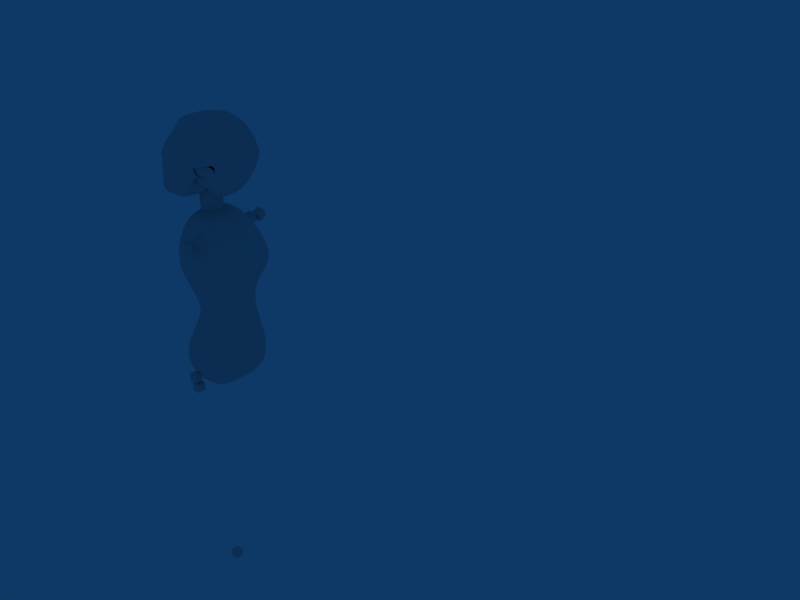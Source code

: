 # Source: body.blend  (saved by Blender 2.49.2; exported with 4.5.12 LTS)
import bpy
from mathutils import Matrix  # noqa: F401  (used for matrix-valued properties, if any)

bpy.ops.wm.read_factory_settings(use_empty=True)
scene = bpy.context.scene
scene.name = 'Scene'

# ---- collections
col_collection_1 = bpy.data.collections.new('Collection 1'); scene.collection.children.link(col_collection_1)

# ---- world
world_world = bpy.data.worlds.new('World'); scene.world = world_world
world_world.color = (0.05656, 0.2208, 0.4)
world_world.use_sun_shadow = False
world_world.sun_shadow_jitter_overblur = 0.0
world_world.cycles.sampling_method = 'MANUAL'
world_world.cycles.sample_map_resolution = 256

# ---- meshes
me_obj_body_nd = bpy.data.meshes.new('obj_body_nd')
me_obj_body_nd.from_pydata([(0.06991, 0.08349, -0.2795), (0.06991, -0.08349, -0.2795), (-0.06544, -0.08349, -0.3068), (-0.06544, 0.08349, -0.3068), (0.04418, 0.06887, 0.3068), (0.04418, -0.06887, 0.3068), (-0.06748, -0.06887, 0.3068), (-0.06748, 0.06887, 0.3068), (0.1351, -0.1369, 0.1176), (0.1351, 0.1369, 0.1176), (-0.0982, -0.1369, 0.1176), (-0.0982, 0.1369, 0.1176), (0.08802, -0.08783, -0.04324), (0.08802, 0.08599, -0.04324), (-0.05289, -0.08783, -0.04324), (-0.05289, 0.08599, -0.04324), (0.1022, -0.1234, -0.1582), (0.1022, 0.1234, -0.1582), (-0.1096, -0.1234, -0.1582), (-0.1096, 0.1234, -0.1582), (0.1022, -0.1234, -0.2114), (0.1022, 0.1234, -0.2114), (-0.1238, -0.1234, -0.2114), (-0.1238, 0.1234, -0.2114), (0.08349, -0.08674, -0.004938), (0.08349, 0.08536, -0.004938), (-0.05602, -0.08674, -0.004938), (-0.05602, 0.08536, -0.004938), (0.08844, -0.1057, 0.0611), (0.08844, 0.1049, 0.0611), (-0.08229, -0.1057, 0.0611), (-0.08229, 0.1049, 0.0611), (0.1352, -0.1347, 0.1561), (0.1352, 0.1347, 0.1561), (-0.1006, -0.1347, 0.1561), (-0.1006, 0.1347, 0.1561), (0.09495, -0.1315, 0.2106), (0.09495, 0.1315, 0.2106), (-0.09977, -0.1315, 0.2106), (-0.09977, 0.1315, 0.2106), (0.06176, -0.00167, -0.2795), (-0.06544, -0.00167, -0.3068), (0.03603, -0.001377, 0.3068), (-0.06748, -0.001377, 0.3068), (0.112, -0.002738, 0.1176), (-0.0982, -0.002738, 0.1176), (0.07988, -0.002659, -0.04324), (-0.05289, -0.002659, -0.04324), (0.09408, -0.002467, -0.1582), (-0.1096, -0.002467, -0.1582), (0.09408, -0.002467, -0.2114), (-0.1238, -0.002467, -0.2114), (0.07534, -0.002411, -0.004938), (-0.05602, -0.002411, -0.004938), (0.08029, -0.002479, 0.0611), (-0.08229, -0.002479, 0.0611), (0.1121, -0.002693, 0.1561), (-0.1006, -0.002693, 0.1561), (0.0868, -0.00263, 0.2106), (-0.09977, -0.00263, 0.2106)], [], [(16, 12, 14, 18), (13, 17, 19, 15), (1, 20, 22, 2), (20, 16, 18, 22), (17, 21, 23, 19), (21, 0, 3, 23), (12, 24, 26, 14), (25, 13, 15, 27), (24, 28, 30, 26), (28, 8, 10, 30), (9, 29, 31, 11), (29, 25, 27, 31), (8, 32, 34, 10), (33, 9, 11, 35), (32, 36, 38, 34), (36, 5, 6, 38), (4, 37, 39, 7), (37, 33, 35, 39), (0, 40, 41, 3), (40, 1, 2, 41), (7, 43, 42, 4), (43, 6, 5, 42), (13, 46, 48, 17), (46, 12, 16, 48), (14, 47, 49, 18), (47, 15, 19, 49), (40, 0, 21, 50), (50, 20, 1, 40), (17, 48, 50, 21), (48, 16, 20, 50), (22, 51, 41, 2), (51, 23, 3, 41), (18, 49, 51, 22), (49, 19, 23, 51), (25, 52, 46, 13), (52, 24, 12, 46), (26, 53, 47, 14), (53, 27, 15, 47), (29, 54, 52, 25), (54, 28, 24, 52), (9, 44, 54, 29), (44, 8, 28, 54), (30, 55, 53, 26), (55, 31, 27, 53), (10, 45, 55, 30), (45, 11, 31, 55), (33, 56, 44, 9), (56, 32, 8, 44), (34, 57, 45, 10), (57, 35, 11, 45), (37, 58, 56, 33), (58, 36, 32, 56), (4, 42, 58, 37), (42, 5, 36, 58), (38, 59, 57, 34), (59, 39, 35, 57), (6, 43, 59, 38), (43, 7, 39, 59)])
me_obj_body_nd.use_remesh_preserve_volume = False
me_obj_body_nd.use_remesh_preserve_attributes = False
me_obj_body_nd.use_mirror_vertex_groups = False
me_obj_body_nd.update()
me_head = bpy.data.meshes.new('head')
me_head.from_pydata([(0.1005, 0.1096, -0.4812), (0.1005, -0.1094, -0.4812), (-0.1186, -0.1094, -0.4812), (-0.1186, 0.1096, -0.4812), (0.06223, 0.1096, -0.2621), (0.06223, -0.1094, -0.2621), (-0.1186, -0.1094, -0.2621), (-0.1186, 0.1096, -0.2621), (-0.1186, 0.1096, -0.1268), (-0.1186, -0.1094, -0.1268), (0.1005, -0.1094, -0.1268), (0.1005, 0.1096, -0.1268), (0.2393, -0.1094, -0.1986), (0.2393, 0.1096, -0.1986), (0.3064, 0.1096, -0.1268), (0.3064, -0.1094, -0.1268), (0.3399, -0.1094, -0.04541), (0.3399, 0.1096, -0.04541), (0.3159, -0.1094, 0.03597), (0.3159, 0.1096, 0.03597), (0.359, 0.1096, 0.1891), (0.359, -0.1094, 0.1891), (0.3207, 0.1096, 0.3615), (0.3207, -0.1094, 0.3615), (0.2441, 0.1096, 0.4333), (0.2441, -0.1094, 0.4333), (0.1197, -0.1094, 0.4812), (0.1197, 0.1096, 0.4812), (0.01436, -0.1094, 0.4812), (0.01436, 0.1096, 0.4812), (-0.1101, 0.1096, 0.462), (-0.1101, -0.1094, 0.462), (-0.2346, -0.1094, 0.3902), (-0.2346, 0.1096, 0.3902), (-0.2872, 0.1096, 0.2753), (-0.2872, -0.1094, 0.2753), (-0.3159, 0.1096, 0.1173), (-0.3159, -0.1094, 0.1173), (-0.3159, 0.1096, 0.03818), (-0.3159, -0.1094, -0.04541), (-0.359, 0.1096, -0.2273), (-0.359, -0.1094, -0.2273), (-0.1771, 0.1096, -0.2177), (-0.1771, -0.1094, -0.2177), (-0.02393, 0.1096, -0.2177), (-0.02393, -0.1094, -0.2177), (0.1002, 0.1096, -0.12), (0.1002, -0.1094, -0.12), (0.1005, 0.2191, -0.09503), (0.2393, 0.2191, -0.08324), (0.3064, 0.2191, 0.009245), (0.3399, 0.2191, 0.007032), (0.3159, 0.2191, 0.03597), (0.359, 0.2191, 0.1891), (0.3207, 0.2191, 0.3246), (0.2441, 0.2191, 0.4062), (0.1197, 0.2191, 0.43), (0.01436, 0.2191, 0.43), (-0.1101, 0.2191, 0.3459), (-0.2346, 0.2191, 0.243), (-0.2872, 0.2191, 0.2308), (-0.3159, 0.2191, 0.1173), (-0.3159, 0.2191, -0.04541), (-0.359, 0.2191, -0.2273), (-0.1771, 0.2191, -0.2177), (-0.02393, 0.2191, -0.2177), (0.1002, 0.2191, -0.0882), (0.1002, 1.547e-05, -0.12), (0.1005, 0.2696, 0.04707), (0.2393, 0.2696, 0.09448), (-0.06837, 0.2709, 0.03206), (0.3399, 0.2417, 0.1847), (0.3159, 0.2371, 0.03597), (0.3424, 0.245, 0.1452), (0.3207, 0.2541, 0.1583), (0.2202, 0.2636, 0.1269), (0.1197, 0.2696, 0.2663), (0.01436, 0.2696, 0.2663), (-0.1101, 0.2696, 0.2201), (-0.2346, 0.2696, 0.1656), (-0.2872, 0.1602, 0.2753), (-0.2872, 0.2696, 0.1116), (-0.3159, 0.2696, 0.01426), (-0.321, 0.2696, -0.04541), (-0.359, 0.2696, -0.2273), (-0.1771, 0.2696, -0.2177), (-0.02393, 0.2696, -0.2177), (0.1096, 0.2696, 0.1516), (0.1096, -0.2696, 0.1516), (-0.02393, -0.2696, -0.2177), (-0.1771, -0.2696, -0.2177), (-0.359, -0.2696, -0.2273), (-0.321, -0.2696, -0.04541), (-0.3159, -0.2696, 0.01426), (-0.2872, -0.2696, 0.1116), (-0.2872, -0.1602, 0.2753), (-0.2346, -0.2696, 0.1656), (-0.1101, -0.2696, 0.2201), (0.01436, -0.2696, 0.2663), (0.1197, -0.2696, 0.2663), (0.2202, -0.2636, 0.1269), (0.3207, -0.2541, 0.1583), (0.3424, -0.245, 0.1452), (0.3159, -0.2371, 0.03597), (0.3399, -0.2417, 0.1847), (-0.06837, -0.2709, 0.03206), (0.2393, -0.2696, 0.09448), (0.1005, -0.2696, 0.04707), (0.1002, -0.2191, -0.0882), (-0.02393, -0.2191, -0.2177), (-0.1771, -0.2191, -0.2177), (-0.359, -0.2191, -0.2273), (-0.3159, -0.2191, -0.04541), (-0.3159, -0.2191, 0.1173), (-0.2872, -0.2191, 0.2308), (-0.2346, -0.2191, 0.243), (-0.1101, -0.2191, 0.3459), (0.01436, -0.2191, 0.43), (0.1197, -0.2191, 0.43), (0.2441, -0.2191, 0.4062), (0.3207, -0.2191, 0.3246), (0.359, -0.2191, 0.1891), (0.3159, -0.2191, 0.03597), (0.3399, -0.2191, 0.007032), (0.3064, -0.2191, 0.009245), (0.2393, -0.2191, -0.08324), (0.1005, -0.2191, -0.09503), (0.1002, -0.1096, -0.12), (-0.02393, -0.1096, -0.2177), (-0.1771, -0.1096, -0.2177), (-0.359, -0.1096, -0.2273), (-0.3159, -0.1096, 0.03818), (-0.3159, -0.1096, 0.1173), (-0.2872, -0.1096, 0.2753), (-0.2346, -0.1096, 0.3902), (-0.1101, -0.1096, 0.462), (0.01436, -0.1096, 0.4812), (0.1197, -0.1096, 0.4812), (0.2441, -0.1096, 0.4333), (0.3207, -0.1096, 0.3615), (0.359, -0.1096, 0.1891), (0.3159, -0.1096, 0.03597), (0.3399, -0.1096, -0.04541), (0.3064, -0.1096, -0.1268), (0.2393, -0.1096, -0.1986), (0.1005, -0.1096, -0.1268), (-0.1186, -0.1096, -0.1268)], [(145, 146)], [(0, 1, 2, 3), (0, 4, 5, 1), (1, 5, 6, 2), (2, 6, 7, 3), (4, 0, 3, 7), (4, 7, 8, 11), (7, 6, 9, 8), (6, 5, 10, 9), (5, 4, 11, 10), (11, 8, 9, 10), (11, 10, 12, 13), (13, 12, 15, 14), (14, 15, 16, 17), (17, 16, 18, 19), (19, 18, 21, 20), (20, 21, 23, 22), (22, 23, 25, 24), (24, 25, 26, 27), (27, 26, 28, 29), (29, 28, 31, 30), (30, 31, 32, 33), (33, 32, 35, 34), (34, 35, 37, 36), (36, 37, 39, 38), (38, 39, 41, 40), (40, 41, 43, 42), (42, 43, 45, 44), (44, 45, 47, 46), (11, 13, 49, 48), (13, 14, 50, 49), (14, 17, 51, 50), (17, 19, 52, 51), (19, 20, 53, 52), (20, 22, 54, 53), (22, 24, 55, 54), (24, 27, 56, 55), (27, 29, 57, 56), (29, 30, 58, 57), (30, 33, 59, 58), (33, 34, 60, 59), (34, 36, 61, 60), (36, 38, 62, 61), (38, 40, 63, 62), (40, 42, 64, 63), (42, 44, 65, 64), (46, 47, 67, 66), (44, 46, 66, 65), (48, 49, 69, 68), (49, 50, 70, 69), (50, 51, 71, 70), (51, 52, 72, 71), (52, 53, 73, 72), (53, 54, 74, 73), (54, 55, 75, 74), (55, 56, 76, 75), (56, 57, 77, 76), (57, 58, 78, 77), (58, 59, 79, 78), (34, 60, 81, 80), (59, 60, 81, 79), (60, 61, 82, 81), (61, 62, 83, 82), (62, 63, 84, 83), (63, 64, 85, 84), (64, 65, 86, 85), (65, 66, 87, 86), (83, 84, 69, 70), (86, 87, 68, 69), (75, 76, 70), (76, 77, 70), (77, 78, 70), (78, 79, 70), (79, 81, 70), (81, 82, 70), (82, 83, 70), (84, 85, 69), (85, 86, 69), (90, 89, 106), (91, 90, 106), (93, 92, 105), (94, 93, 105), (96, 94, 105), (97, 96, 105), (98, 97, 105), (99, 98, 105), (100, 99, 105), (89, 88, 107, 106), (92, 91, 106, 105), (109, 108, 88, 89), (110, 109, 89, 90), (111, 110, 90, 91), (112, 111, 91, 92), (113, 112, 92, 93), (114, 113, 93, 94), (115, 114, 94, 96), (133, 114, 94, 95), (116, 115, 96, 97), (117, 116, 97, 98), (118, 117, 98, 99), (119, 118, 99, 100), (120, 119, 100, 101), (121, 120, 101, 102), (122, 121, 102, 103), (123, 122, 103, 104), (124, 123, 104, 105), (125, 124, 105, 106), (126, 125, 106, 107), (128, 127, 108, 109), (129, 128, 109, 110), (130, 129, 110, 111), (131, 130, 111, 112), (132, 131, 112, 113), (133, 132, 113, 114), (134, 133, 114, 115), (135, 134, 115, 116), (136, 135, 116, 117), (137, 136, 117, 118), (138, 137, 118, 119), (139, 138, 119, 120), (140, 139, 120, 121), (141, 140, 121, 122), (142, 141, 122, 123), (143, 142, 123, 124), (144, 143, 124, 125), (145, 144, 125, 126)])
me_head.use_remesh_preserve_volume = False
me_head.use_remesh_preserve_attributes = False
me_head.use_mirror_vertex_groups = False
me_head.update()
me_cube_008 = bpy.data.meshes.new('Cube.008')
me_cube_008.from_pydata([(0.01, 0.01, -0.01), (0.01, -0.01, -0.01), (-0.01, -0.01, -0.01), (-0.01, 0.01, -0.01), (0.01, 0.01, 0.01), (0.01, -0.01, 0.01), (-0.01, -0.01, 0.01), (-0.01, 0.01, 0.01)], [], [(0, 1, 2, 3), (4, 7, 6, 5), (0, 4, 5, 1), (1, 5, 6, 2), (2, 6, 7, 3), (4, 0, 3, 7)])
me_cube_008.use_remesh_preserve_volume = False
me_cube_008.use_remesh_preserve_attributes = False
me_cube_008.use_mirror_vertex_groups = False
me_cube_008.update()
me_cube_007 = bpy.data.meshes.new('Cube.007')
me_cube_007.from_pydata([(0.01, 0.01, -0.01), (0.01, -0.01, -0.01), (-0.01, -0.01, -0.01), (-0.01, 0.01, -0.01), (0.01, 0.01, 0.01), (0.01, -0.01, 0.01), (-0.01, -0.01, 0.01), (-0.01, 0.01, 0.01)], [], [(0, 1, 2, 3), (4, 7, 6, 5), (0, 4, 5, 1), (1, 5, 6, 2), (2, 6, 7, 3), (4, 0, 3, 7)])
me_cube_007.use_remesh_preserve_volume = False
me_cube_007.use_remesh_preserve_attributes = False
me_cube_007.use_mirror_vertex_groups = False
me_cube_007.update()
me_cube_006 = bpy.data.meshes.new('Cube.006')
me_cube_006.from_pydata([(0.01, 0.01, -0.01), (0.01, -0.01, -0.01), (-0.01, -0.01, -0.01), (-0.01, 0.01, -0.01), (0.01, 0.01, 0.01), (0.01, -0.01, 0.01), (-0.01, -0.01, 0.01), (-0.01, 0.01, 0.01)], [], [(0, 1, 2, 3), (4, 7, 6, 5), (0, 4, 5, 1), (1, 5, 6, 2), (2, 6, 7, 3), (4, 0, 3, 7)])
me_cube_006.use_remesh_preserve_volume = False
me_cube_006.use_remesh_preserve_attributes = False
me_cube_006.use_mirror_vertex_groups = False
me_cube_006.update()
me_cube_005 = bpy.data.meshes.new('Cube.005')
me_cube_005.from_pydata([(0.01, 0.01, -0.01), (0.01, -0.01, -0.01), (-0.01, -0.01, -0.01), (-0.01, 0.01, -0.01), (0.01, 0.01, 0.01), (0.01, -0.01, 0.01), (-0.01, -0.01, 0.01), (-0.01, 0.01, 0.01)], [], [(0, 1, 2, 3), (4, 7, 6, 5), (0, 4, 5, 1), (1, 5, 6, 2), (2, 6, 7, 3), (4, 0, 3, 7)])
me_cube_005.use_remesh_preserve_volume = False
me_cube_005.use_remesh_preserve_attributes = False
me_cube_005.use_mirror_vertex_groups = False
me_cube_005.update()
me_cube_004 = bpy.data.meshes.new('Cube.004')
me_cube_004.from_pydata([(0.01, 0.01, -0.01), (0.01, -0.01, -0.01), (-0.01, -0.01, -0.01), (-0.01, 0.01, -0.01), (0.01, 0.01, 0.01), (0.01, -0.01, 0.01), (-0.01, -0.01, 0.01), (-0.01, 0.01, 0.01)], [], [(0, 1, 2, 3), (4, 7, 6, 5), (0, 4, 5, 1), (1, 5, 6, 2), (2, 6, 7, 3), (4, 0, 3, 7)])
me_cube_004.use_remesh_preserve_volume = False
me_cube_004.use_remesh_preserve_attributes = False
me_cube_004.use_mirror_vertex_groups = False
me_cube_004.update()
me_cube_003 = bpy.data.meshes.new('Cube.003')
me_cube_003.from_pydata([(0.01, 0.01, -0.01), (0.01, -0.01, -0.01), (-0.01, -0.01, -0.01), (-0.01, 0.01, -0.01), (0.01, 0.01, 0.01), (0.01, -0.01, 0.01), (-0.01, -0.01, 0.01), (-0.01, 0.01, 0.01)], [], [(0, 1, 2, 3), (4, 7, 6, 5), (0, 4, 5, 1), (1, 5, 6, 2), (2, 6, 7, 3), (4, 0, 3, 7)])
me_cube_003.use_remesh_preserve_volume = False
me_cube_003.use_remesh_preserve_attributes = False
me_cube_003.use_mirror_vertex_groups = False
me_cube_003.update()
me_cube = bpy.data.meshes.new('Cube')
me_cube.from_pydata([(0.01, 0.01, -0.01), (0.01, -0.01, -0.01), (-0.01, -0.01, -0.01), (-0.01, 0.01, -0.01), (0.01, 0.01, 0.01), (0.01, -0.01, 0.01), (-0.01, -0.01, 0.01), (-0.01, 0.01, 0.01)], [], [(0, 1, 2, 3), (4, 7, 6, 5), (0, 4, 5, 1), (1, 5, 6, 2), (2, 6, 7, 3), (4, 0, 3, 7)])
me_cube.use_remesh_preserve_volume = False
me_cube.use_remesh_preserve_attributes = False
me_cube.use_mirror_vertex_groups = False
me_cube.update()
me_cube_001 = bpy.data.meshes.new('Cube.001')
me_cube_001.from_pydata([(0.01, 0.01, -0.01), (0.01, -0.01, -0.01), (-0.01, -0.01, -0.01), (-0.01, 0.01, -0.01), (0.01, 0.01, 0.01), (0.01, -0.01, 0.01), (-0.01, -0.01, 0.01), (-0.01, 0.01, 0.01)], [], [(0, 1, 2, 3), (4, 7, 6, 5), (0, 4, 5, 1), (1, 5, 6, 2), (2, 6, 7, 3), (4, 0, 3, 7)])
me_cube_001.use_remesh_preserve_volume = False
me_cube_001.use_remesh_preserve_attributes = False
me_cube_001.use_mirror_vertex_groups = False
me_cube_001.update()
me_cylinder_002 = bpy.data.meshes.new('Cylinder.002')
me_cylinder_002.from_pydata([], [], [])
me_cylinder_002.use_remesh_preserve_volume = False
me_cylinder_002.use_remesh_preserve_attributes = False
me_cylinder_002.use_mirror_vertex_groups = False
me_cylinder_002.update()
me_x = bpy.data.meshes.new('')
me_x.from_pydata([(0.01, 0.01, -0.01), (0.01, -0.01, -0.01), (-0.01, -0.01, -0.01), (-0.01, 0.01, -0.01), (0.01, 0.01, 0.01), (0.01, -0.01, 0.01), (-0.01, -0.01, 0.01), (-0.01, 0.01, 0.01)], [], [(0, 1, 2, 3), (4, 7, 6, 5), (0, 4, 5, 1), (1, 5, 6, 2), (2, 6, 7, 3), (4, 0, 3, 7)])
me_x.use_remesh_preserve_volume = False
me_x.use_remesh_preserve_attributes = False
me_x.use_mirror_vertex_groups = False
me_x.update()

# ---- objects
ob_obj_body_nd = bpy.data.objects.new('obj_body_nd', me_obj_body_nd)
ob_head = bpy.data.objects.new('head', me_head)
ob_mod_shoulderl = bpy.data.objects.new('mod_shoulderl', me_cube_008)
ob_hng_shoulderl_soc = bpy.data.objects.new('hng_shoulderl_soc', me_cube_007)
ob_mod_shoulderr = bpy.data.objects.new('mod_shoulderr', me_cube_006)
ob_hng_shoulderr_soc = bpy.data.objects.new('hng_shoulderr_soc', me_cube_005)
ob_hng_hipyawr_soc = bpy.data.objects.new('hng_hipyawr_soc', me_cube_004)
ob_mod_hipyawr = bpy.data.objects.new('mod_hipyawr', me_cube_003)
ob_hng_hipyawl_soc = bpy.data.objects.new('hng_hipyawl_soc', me_cube)
ob_mod_hipyawl = bpy.data.objects.new('mod_hipyawl', me_cube_001)
ob_cylinder_001 = bpy.data.objects.new('Cylinder.001', me_cylinder_002)
ob_mod_floor = bpy.data.objects.new('mod_floor', me_x)

# ---- transforms, parenting, visibility, modifiers, constraints
ob_obj_body_nd.location = (0.03112, 0.001711, 0.768)
ob_obj_body_nd.scale = (0.743, 0.743, 0.743)
ob_obj_body_nd.lock_rotations_4d = False
ob_obj_body_nd.empty_display_type = 'ARROWS'
ob_obj_body_nd.lineart.crease_threshold = 0.0
_m = ob_obj_body_nd.modifiers.new('Subsurf', 'SUBSURF')
_m.uv_smooth = 'PRESERVE_CORNERS'
_m.quality = 2
_m.show_only_control_edges = False
ob_head.parent = ob_obj_body_nd
ob_head.matrix_parent_inverse = Matrix(((1.346, 0.0, 0.0, -0.04188), (0.0, 1.346, 0.0, -0.002303), (0.0, 0.0, 1.346, -0.2946), (0.0, 0.0, 0.0, 1.0)))
ob_head.location = (0.01752, 0.001779, 0.5363)
ob_head.scale = (0.2669, 0.2669, 0.2669)
ob_head.lock_rotations_4d = False
ob_head.empty_display_type = 'ARROWS'
ob_head.lineart.crease_threshold = 0.0
_m = ob_head.modifiers.new('Subsurf', 'SUBSURF')
_m.uv_smooth = 'PRESERVE_CORNERS'
_m.quality = 2
_m.show_only_control_edges = False
ob_mod_shoulderl.parent = ob_obj_body_nd
ob_mod_shoulderl.matrix_parent_inverse = Matrix(((1.346, 0.0, 0.0, -0.04188), (0.0, 1.346, 0.0, -0.002303), (0.0, 0.0, 1.346, -0.2946), (0.0, 0.0, 0.0, 1.0)))
ob_mod_shoulderl.location = (0.05, 0.1067, 0.4001)
ob_mod_shoulderl.rotation_euler = (0.0, -0.3491, 1.571)
ob_mod_shoulderl.lock_rotations_4d = False
ob_mod_shoulderl.empty_display_type = 'ARROWS'
ob_mod_shoulderl.color = (0.0, 0.0, 0.0, 1.0)
ob_mod_shoulderl.lineart.crease_threshold = 0.0
ob_hng_shoulderl_soc.parent = ob_obj_body_nd
ob_hng_shoulderl_soc.matrix_parent_inverse = Matrix(((1.346, 0.0, 0.0, -0.04188), (0.0, 1.346, 0.0, -0.002303), (0.0, 0.0, 1.346, -0.2946), (0.0, 0.0, 0.0, 1.0)))
ob_hng_shoulderl_soc.location = (0.05, 0.07834, 0.3995)
ob_hng_shoulderl_soc.rotation_euler = (-1.222, 0.0, 0.0)
ob_hng_shoulderl_soc.lock_rotations_4d = False
ob_hng_shoulderl_soc.empty_display_type = 'ARROWS'
ob_hng_shoulderl_soc.color = (0.0, 0.0, 0.0, 1.0)
ob_hng_shoulderl_soc.lineart.crease_threshold = 0.0
ob_mod_shoulderr.parent = ob_obj_body_nd
ob_mod_shoulderr.matrix_parent_inverse = Matrix(((1.346, 0.0, 0.0, -0.04188), (0.0, 1.346, 0.0, -0.002303), (0.0, 0.0, 1.346, -0.2946), (0.0, 0.0, 0.0, 1.0)))
ob_mod_shoulderr.location = (0.05, -0.1136, 0.3904)
ob_mod_shoulderr.rotation_euler = (0.0, -0.3491, -1.571)
ob_mod_shoulderr.lock_rotations_4d = False
ob_mod_shoulderr.empty_display_type = 'ARROWS'
ob_mod_shoulderr.color = (0.0, 0.0, 0.0, 1.0)
ob_mod_shoulderr.lineart.crease_threshold = 0.0
ob_hng_shoulderr_soc.parent = ob_obj_body_nd
ob_hng_shoulderr_soc.matrix_parent_inverse = Matrix(((1.346, 0.0, 0.0, -0.04188), (0.0, 1.346, 0.0, -0.002303), (0.0, 0.0, 1.346, -0.2946), (0.0, 0.0, 0.0, 1.0)))
ob_hng_shoulderr_soc.location = (0.05, -0.08154, 0.3907)
ob_hng_shoulderr_soc.rotation_euler = (-1.222, 0.0, 3.142)
ob_hng_shoulderr_soc.lock_rotations_4d = False
ob_hng_shoulderr_soc.empty_display_type = 'ARROWS'
ob_hng_shoulderr_soc.color = (0.0, 0.0, 0.0, 1.0)
ob_hng_shoulderr_soc.lineart.crease_threshold = 0.0
ob_hng_hipyawr_soc.parent = ob_obj_body_nd
ob_hng_hipyawr_soc.matrix_parent_inverse = Matrix(((1.346, 0.0, 0.0, -0.04188), (0.0, 1.346, 0.0, -0.002303), (0.0, 0.0, 1.346, -0.2946), (0.0, 0.0, 0.0, 1.0)))
ob_hng_hipyawr_soc.location = (0.0, -0.08, 0.02861)
ob_hng_hipyawr_soc.lock_rotations_4d = False
ob_hng_hipyawr_soc.empty_display_type = 'ARROWS'
ob_hng_hipyawr_soc.color = (0.0, 0.0, 0.0, 1.0)
ob_hng_hipyawr_soc.lineart.crease_threshold = 0.0
ob_mod_hipyawr.parent = ob_obj_body_nd
ob_mod_hipyawr.matrix_parent_inverse = Matrix(((1.346, 0.0, 0.0, -0.04188), (0.0, 1.346, 0.0, -0.002303), (0.0, 0.0, 1.346, -0.2946), (0.0, 0.0, 0.0, 1.0)))
ob_mod_hipyawr.location = (0.0, -0.0736, 0.0)
ob_mod_hipyawr.lock_rotations_4d = False
ob_mod_hipyawr.empty_display_type = 'ARROWS'
ob_mod_hipyawr.color = (0.0, 0.0, 0.0, 1.0)
ob_mod_hipyawr.lineart.crease_threshold = 0.0
ob_hng_hipyawl_soc.parent = ob_obj_body_nd
ob_hng_hipyawl_soc.matrix_parent_inverse = Matrix(((1.346, 0.0, 0.0, -0.04188), (0.0, 1.346, 0.0, -0.002303), (0.0, 0.0, 1.346, -0.2946), (0.0, 0.0, 0.0, 1.0)))
ob_hng_hipyawl_soc.location = (0.0, 0.08, 0.02861)
ob_hng_hipyawl_soc.lock_rotations_4d = False
ob_hng_hipyawl_soc.empty_display_type = 'ARROWS'
ob_hng_hipyawl_soc.color = (0.0, 0.0, 0.0, 1.0)
ob_hng_hipyawl_soc.lineart.crease_threshold = 0.0
ob_mod_hipyawl.parent = ob_obj_body_nd
ob_mod_hipyawl.matrix_parent_inverse = Matrix(((1.346, 0.0, 0.0, -0.04188), (0.0, 1.346, 0.0, -0.002303), (0.0, 0.0, 1.346, -0.2946), (0.0, 0.0, 0.0, 1.0)))
ob_mod_hipyawl.location = (0.0, 0.07536, 0.0)
ob_mod_hipyawl.lock_rotations_4d = False
ob_mod_hipyawl.empty_display_type = 'ARROWS'
ob_mod_hipyawl.color = (0.0, 0.0, 0.0, 1.0)
ob_mod_hipyawl.lineart.crease_threshold = 0.0
ob_cylinder_001.location = (0.3681, 1.128, 0.7592)
ob_cylinder_001.scale = (0.6897, 0.6897, 0.6897)
ob_cylinder_001.lock_rotations_4d = False
ob_cylinder_001.empty_display_type = 'ARROWS'
ob_cylinder_001.lineart.crease_threshold = 0.0
ob_mod_floor.location = (0.0, 0.0, 0.0)
ob_mod_floor.lock_rotations_4d = False
ob_mod_floor.empty_display_type = 'ARROWS'
ob_mod_floor.color = (0.0, 0.0, 0.0, 1.0)
ob_mod_floor.lineart.crease_threshold = 0.0

# ---- collection membership
col_collection_1.objects.link(ob_obj_body_nd)
col_collection_1.objects.link(ob_head)
col_collection_1.objects.link(ob_mod_shoulderl)
col_collection_1.objects.link(ob_hng_shoulderl_soc)
col_collection_1.objects.link(ob_mod_shoulderr)
col_collection_1.objects.link(ob_hng_shoulderr_soc)
col_collection_1.objects.link(ob_hng_hipyawr_soc)
col_collection_1.objects.link(ob_mod_hipyawr)
col_collection_1.objects.link(ob_hng_hipyawl_soc)
col_collection_1.objects.link(ob_mod_hipyawl)
col_collection_1.objects.link(ob_cylinder_001)
col_collection_1.objects.link(ob_mod_floor)

# ---- scene / render settings (as saved in the file)
scene.frame_start = 1; scene.frame_end = 250; scene.frame_set(1)
scene.render.engine = 'BLENDER_EEVEE_NEXT'
scene.render.image_settings.file_format = 'JPEG'
scene.render.image_settings.color_mode = 'RGB'
scene.render.image_settings.compression = 90
scene.render.resolution_x = 800
scene.render.resolution_y = 600
scene.render.pixel_aspect_x = 100.0
scene.render.pixel_aspect_y = 100.0
scene.render.fps = 25
scene.render.dither_intensity = 0.0
scene.render.use_compositing = False
scene.render.use_sequencer = False
scene.render.bake_margin = 2
scene.render.bake_bias = 0.0
scene.render.use_stamp_time = False
scene.render.use_stamp_date = False
scene.render.use_stamp_frame = False
scene.render.use_stamp_camera = False
scene.render.use_stamp_scene = False
scene.render.use_stamp_filename = False
scene.render.use_stamp_render_time = False
scene.render.stamp_font_size = 0
scene.cycles.use_denoising = False
scene.cycles.samples = 10
scene.cycles.sampling_pattern = 'TABULATED_SOBOL'
scene.cycles.light_sampling_threshold = 0.0
scene.cycles.use_adaptive_sampling = False
scene.cycles.use_light_tree = False
scene.cycles.blur_glossy = 0.0
scene.cycles.volume_bounces = 1
scene.cycles.pixel_filter_type = 'GAUSSIAN'
scene.cycles.sample_clamp_indirect = 0.0
scene.view_settings.view_transform = 'Raw'
bpy.context.view_layer.update()

# ---- added for rendering (the .blend has no active camera): camera
cam_auto = bpy.data.cameras.new('AutoCamera')
cam_auto.lens = 50.0
cam_auto.sensor_width = 36.0
cam_auto.clip_end = 1000.0
ob_auto_camera = bpy.data.objects.new('AutoCamera', cam_auto)
scene.collection.objects.link(ob_auto_camera)
ob_auto_camera.location = (1.81842, -1.50728, 1.94074)
ob_auto_camera.rotation_euler = (1.09748, -7.21219e-08, 0.694738)
scene.camera = ob_auto_camera
bpy.context.view_layer.update()
